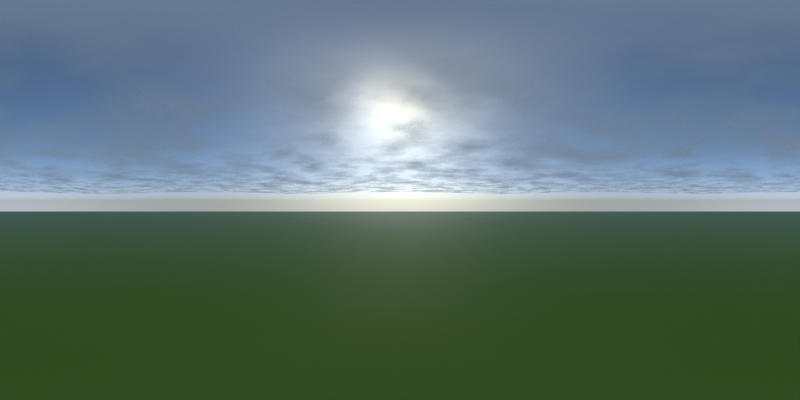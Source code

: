 # Source: Skybox_01.blend  (saved by Blender 2.81.16; exported with 4.5.12 LTS)
import bpy
from mathutils import Matrix  # noqa: F401  (used for matrix-valued properties, if any)

bpy.ops.wm.read_factory_settings(use_empty=True)
scene = bpy.context.scene
scene.name = 'Scene'

# ---- collections
col_collection = bpy.data.collections.new('Collection'); scene.collection.children.link(col_collection)

# ---- materials (node trees are filled in below, after node groups)
mat_material_001 = bpy.data.materials.new('Material.001')
mat_clouds = bpy.data.materials.new('Clouds')

# ---- material node trees
mat_material_001.use_nodes = True; mat_material_001.node_tree.nodes.clear()
_N = mat_material_001.node_tree.nodes; _L = mat_material_001.node_tree.links
n0 = _N.new('ShaderNodeOutputMaterial'); n0.name = 'Material Output'; n0.location = (300, 300)
n1 = _N.new('ShaderNodeBsdfPrincipled'); n1.name = 'Principled BSDF'; n1.location = (10, 300)
n1.distribution = 'GGX'
n1.subsurface_method = 'BURLEY'
n1.inputs[0].default_value = (0.112, 0.2079, 0.01081, 1.0)
n1.inputs[3].default_value = 1.45
n1.inputs[27].default_value = (0.0, 0.0, 0.0, 1.0)
n1.inputs[28].default_value = 1.0
_L.new(n1.outputs[0], n0.inputs[0])
n0.is_active_output = True
mat_clouds.use_nodes = True; mat_clouds.node_tree.nodes.clear()
_N = mat_clouds.node_tree.nodes; _L = mat_clouds.node_tree.links
n0 = _N.new('ShaderNodeTexNoise'); n0.name = 'Noise Texture'; n0.location = (-1240, 287)
n0.inputs[2].default_value = 8.5
n0.inputs[3].default_value = 8.0
n1 = _N.new('ShaderNodeTexCoord'); n1.name = 'Texture Coordinate'; n1.location = (-1689, 285)
n2 = _N.new('ShaderNodeMapping'); n2.name = 'Mapping'; n2.location = (-1460, 345)
n2.inputs[3].default_value = (1.0, 1.0, 9.43)
n3 = _N.new('ShaderNodeMath'); n3.name = 'Math'; n3.location = (-482, 398)
n3.operation = 'MULTIPLY'
n3.inputs[1].default_value = 128.0
n4 = _N.new('ShaderNodeBsdfTransparent'); n4.name = 'Transparent BSDF'; n4.location = (-255, 745)
n5 = _N.new('ShaderNodeBsdfDiffuse'); n5.name = 'Diffuse BSDF'; n5.location = (-485, 542)
n5.inputs[1].default_value = 1.0
n6 = _N.new('ShaderNodeBsdfTranslucent'); n6.name = 'Translucent BSDF'; n6.location = (-482, 653)
n7 = _N.new('ShaderNodeMixShader'); n7.name = 'Mix Shader.001'; n7.location = (-272, 597)
n7.inputs[0].default_value = 0.225
n8 = _N.new('ShaderNodeValToRGB'); n8.name = 'ColorRamp'; n8.location = (-890, 336)
while len(n8.color_ramp.elements) > 1: n8.color_ramp.elements.remove(n8.color_ramp.elements[-1])
n8.color_ramp.elements[0].position = 0.4409; n8.color_ramp.elements[0].color = (0.0, 0.0, 0.0, 1.0)
_e = n8.color_ramp.elements.new(0.8455); _e.color = (1.0, 1.0, 1.0, 1.0)
n9 = _N.new('ShaderNodeMixShader'); n9.name = 'Mix Shader'; n9.location = (42, 588)
n10 = _N.new('ShaderNodeOutputMaterial'); n10.name = 'Material Output'; n10.location = (406, 546)
n11 = _N.new('ShaderNodeVolumePrincipled'); n11.name = 'Principled Volume'; n11.location = (-151, 408)
n11.inputs[0].default_value = (1.0, 1.0, 1.0, 1.0)
_L.new(n0.outputs[0], n8.inputs[0])
_L.new(n1.outputs[3], n2.inputs[0])
_L.new(n2.outputs[0], n0.inputs[0])
_L.new(n8.outputs[0], n3.inputs[0])
_L.new(n3.outputs[0], n11.inputs[2])
_L.new(n4.outputs[0], n9.inputs[1])
_L.new(n8.outputs[0], n9.inputs[0])
_L.new(n7.outputs[0], n9.inputs[2])
_L.new(n6.outputs[0], n7.inputs[1])
_L.new(n5.outputs[0], n7.inputs[2])
_L.new(n9.outputs[0], n10.inputs[0])
n10.is_active_output = True

# ---- world
world_world = bpy.data.worlds.new('World'); scene.world = world_world
world_world.use_nodes = True; world_world.node_tree.nodes.clear()
_N = world_world.node_tree.nodes; _L = world_world.node_tree.links
n0 = _N.new('ShaderNodeOutputWorld'); n0.name = 'World Output'; n0.location = (300, 300)
n1 = _N.new('ShaderNodeBackground'); n1.name = 'Background'; n1.location = (10, 300)
n1.inputs[1].default_value = 3.0
n2 = _N.new('ShaderNodeTexSky'); n2.name = 'Sky Texture'; n2.location = (-190, 280)
n2.sky_type = 'HOSEK_WILKIE'
n2.sun_direction = (0.007143, 0.7, 0.7141)
n2.turbidity = 5.0
n2.sun_elevation = 1.571
_L.new(n1.outputs[0], n0.inputs[0])
_L.new(n2.outputs[0], n1.inputs[0])
n0.is_active_output = True
world_world.color = (0.05088, 0.05088, 0.05088)
world_world.use_sun_shadow = False
world_world.sun_shadow_jitter_overblur = 0.0

# ---- cameras
cam_camera_001 = bpy.data.cameras.new('Camera.001')
cam_camera_001.type = 'PANO'
cam_camera_001.lens = 50.27
cam_camera_001.panorama_type = 'EQUIRECTANGULAR'

# ---- meshes
me_plane = bpy.data.meshes.new('Plane')
me_plane.from_pydata([(-1.0, -1.0, 0.0), (1.0, -1.0, 0.0), (-1.0, 1.0, 0.0), (1.0, 1.0, 0.0)], [], [(0, 1, 3, 2)])
_uv = me_plane.uv_layers.new(name='UVMap')
_uv.uv.foreach_set('vector', [0.0, 0.0, 1.0, 0.0, 1.0, 1.0, 0.0, 1.0])
me_plane.materials.append(mat_material_001)
me_plane.use_remesh_fix_poles = True
me_plane.use_remesh_preserve_attributes = False
me_plane.use_mirror_vertex_groups = False
me_plane.update()
me_plane_001 = bpy.data.meshes.new('Plane.001')
me_plane_001.from_pydata([(-1.0, -1.0, 0.0), (1.0, -1.0, 0.0), (-1.0, 1.0, 0.0), (1.0, 1.0, 0.0), (-1.0, -1.0, -0.07282), (1.0, -1.0, -0.07282), (-1.0, 1.0, -0.07282), (1.0, 1.0, -0.07282)], [], [(0, 2, 3, 1), (4, 5, 7, 6), (3, 2, 6, 7), (0, 1, 5, 4), (1, 3, 7, 5), (2, 0, 4, 6)])
_uv = me_plane_001.uv_layers.new(name='UVMap')
_uv.uv.foreach_set('vector', [0.0, 0.0, 0.0, 1.0, 1.0, 1.0, 1.0, 0.0, 0.0, 0.0, 1.0, 0.0, 1.0, 1.0, 0.0, 1.0, 1.0, 1.0, 0.0, 1.0, 0.0, 1.0, 1.0, 1.0, 0.0, 0.0, 1.0, 0.0, 1.0, 0.0, 0.0, 0.0, 1.0, 0.0, 1.0, 1.0, 1.0, 1.0, 1.0, 0.0, 0.0, 1.0, 0.0, 0.0, 0.0, 0.0, 0.0, 1.0])
me_plane_001.materials.append(mat_clouds)
me_plane_001.use_remesh_fix_poles = True
me_plane_001.use_remesh_preserve_attributes = False
me_plane_001.use_mirror_vertex_groups = False
me_plane_001.update()

# ---- objects
ob_plane = bpy.data.objects.new('Plane', me_plane)
ob_plane_001 = bpy.data.objects.new('Plane.001', me_plane_001)
ob_camera = bpy.data.objects.new('Camera', cam_camera_001)

# ---- transforms, parenting, visibility, modifiers, constraints
ob_plane.location = (0.0, 0.0, -43.58)
ob_plane.scale = (-1146.0, -1146.0, -1146.0)
ob_plane.lineart.crease_threshold = 0.0
ob_plane_001.location = (0.0, 0.0, 89.66)
ob_plane_001.rotation_euler = (3.142, -0.0, 0.0)
ob_plane_001.scale = (690.0, 690.0, 690.0)
ob_plane_001.lineart.crease_threshold = 0.0
ob_camera.location = (0.0, 0.0, 46.23)
ob_camera.rotation_euler = (1.571, -0.0, 0.0)
ob_camera.lineart.crease_threshold = 0.0

# ---- collection membership
col_collection.objects.link(ob_plane)
col_collection.objects.link(ob_plane_001)
col_collection.objects.link(ob_camera)

# ---- scene / render settings (as saved in the file)
scene.camera = ob_camera
scene.frame_start = 1; scene.frame_end = 250; scene.frame_set(1)
scene.render.engine = 'CYCLES'
scene.render.resolution_x = 1024
scene.render.resolution_y = 512
scene.render.resolution_percentage = 200
scene.cycles.samples = 16
scene.cycles.sampling_pattern = 'TABULATED_SOBOL'
scene.cycles.use_adaptive_sampling = False
scene.cycles.use_light_tree = False
scene.view_settings.view_transform = 'Standard'
bpy.context.view_layer.update()

